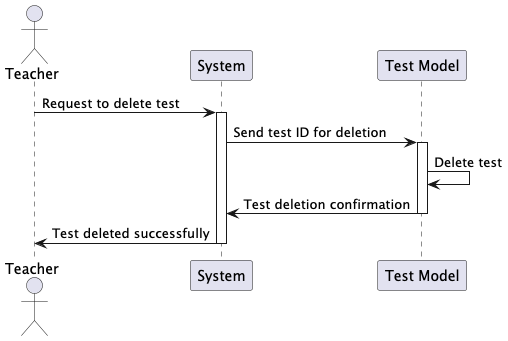

The diagram above was rendered by PlantUML. Its source (embedded in the PNG):
@startuml
actor Teacher
participant "System" as System
participant "Test Model" as tM

Teacher -> System: Request to delete test
activate System
System -> tM: Send test ID for deletion
activate tM
tM -> tM: Delete test
tM -> System: Test deletion confirmation
deactivate tM
System -> Teacher: Test deleted successfully
deactivate System
@enduml